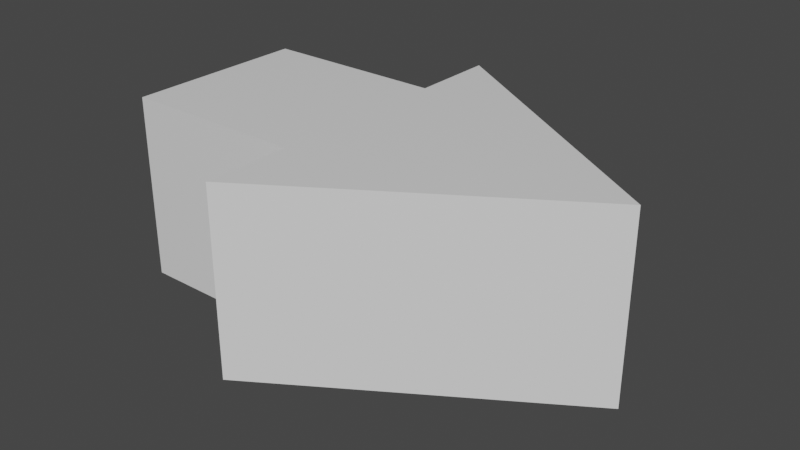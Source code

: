 # Source: editor_arrow.blend  (saved by Blender 2.93.21; exported with 4.5.12 LTS)
import bpy
from mathutils import Matrix  # noqa: F401  (used for matrix-valued properties, if any)

bpy.ops.wm.read_factory_settings(use_empty=True)
scene = bpy.context.scene
scene.name = 'Scene'

# ---- collections
col_collection = bpy.data.collections.new('Collection'); scene.collection.children.link(col_collection)

# ---- materials (node trees are filled in below, after node groups)
mat_material = bpy.data.materials.new('Material')
mat_material.alpha_threshold = 0.0
mat_material.use_transparent_shadow = False
mat_material.line_color = (0.0, 0.0, 0.0, 1.0)

# ---- material node trees
mat_material.use_nodes = True; mat_material.node_tree.nodes.clear()
_N = mat_material.node_tree.nodes; _L = mat_material.node_tree.links
n0 = _N.new('ShaderNodeOutputMaterial'); n0.name = 'Material Output'; n0.location = (300, 300)
n1 = _N.new('ShaderNodeBsdfPrincipled'); n1.name = 'Principled BSDF'; n1.location = (10, 300)
n1.distribution = 'GGX'
n1.subsurface_method = 'BURLEY'
n1.inputs[2].default_value = 0.4
n1.inputs[3].default_value = 1.45
n1.inputs[27].default_value = (0.0, 0.0, 0.0, 1.0)
n1.inputs[28].default_value = 1.0
_L.new(n1.outputs[0], n0.inputs[0])
n0.is_active_output = True

# ---- world
world_world = bpy.data.worlds.new('World'); scene.world = world_world
world_world.use_nodes = True; world_world.node_tree.nodes.clear()
_N = world_world.node_tree.nodes; _L = world_world.node_tree.links
n0 = _N.new('ShaderNodeOutputWorld'); n0.name = 'World Output'; n0.location = (300, 300)
n1 = _N.new('ShaderNodeBackground'); n1.name = 'Background'; n1.location = (10, 300)
n1.inputs[0].default_value = (0.05088, 0.05088, 0.05088, 1.0)
_L.new(n1.outputs[0], n0.inputs[0])
n0.is_active_output = True
world_world.color = (0.05088, 0.05088, 0.05088)
world_world.use_sun_shadow = False
world_world.sun_shadow_jitter_overblur = 0.0

# ---- meshes
me_cube = bpy.data.meshes.new('Cube')
me_cube.from_pydata([(0.07082, -0.5708, 0.5), (0.07082, -0.5708, -0.5), (-0.9292, -0.5708, 0.5), (-0.9292, -0.5708, -0.5), (0.07082, 0.4292, 0.5), (0.07082, 0.4292, -0.5), (-0.9292, 0.4292, 0.5), (-0.9292, 0.4292, -0.5), (1.575, -0.07082, -0.5), (1.575, -0.07082, 0.5), (0.07082, -1.035, 0.5), (0.07082, 0.893, -0.5), (0.07082, -1.035, -0.5), (0.07082, 0.893, 0.5)], [], [(0, 4, 6, 2), (3, 2, 6, 7), (7, 6, 4, 5), (5, 1, 3, 7), (1, 0, 2, 3), (8, 9, 10, 12), (0, 1, 12, 10), (1, 5, 8), (4, 0, 9), (4, 9, 13), (1, 8, 12), (5, 4, 13, 11), (9, 8, 11, 13), (8, 5, 11), (9, 0, 10)])
_uv = me_cube.uv_layers.new(name='UVMap')
_uv.uv.foreach_set('vector', [0.625, 0.5, 0.875, 0.5, 0.875, 0.75, 0.625, 0.75, 0.375, 0.75, 0.625, 0.75, 0.625, 1.0, 0.375, 1.0, 0.375, 0.0, 0.625, 0.0, 0.625, 0.25, 0.375, 0.25, 0.125, 0.5, 0.375, 0.5, 0.375, 0.75, 0.125, 0.75, 0.375, 0.5, 0.625, 0.5, 0.625, 0.75, 0.375, 0.75, 0.25, 0.375, 0.75, 0.375, 0.625, 0.5, 0.375, 0.5, 0.625, 0.5, 0.375, 0.5, 0.375, 0.5, 0.625, 0.5, 0.375, 0.5, 0.125, 0.5, 0.25, 0.375, 0.875, 0.5, 0.625, 0.5, 0.875, 0.5, 0.875, 0.5, 0.875, 0.5, 0.875, 0.5, 0.375, 0.5, 0.25, 0.375, 0.375, 0.5, 0.375, 0.25, 0.625, 0.25, 0.625, 0.25, 0.375, 0.25, 0.625, 0.25, 0.375, 0.25, 0.375, 0.25, 0.625, 0.25, 0.125, 0.5, 0.125, 0.5, 0.125, 0.5, 0.75, 0.375, 0.625, 0.5, 0.625, 0.5])
me_cube.materials.append(mat_material)
me_cube.use_remesh_preserve_volume = False
me_cube.use_remesh_preserve_attributes = False
me_cube.use_mirror_vertex_groups = False
me_cube.update()

# ---- objects
ob_cube = bpy.data.objects.new('Cube', me_cube)

# ---- transforms, parenting, visibility, modifiers, constraints
ob_cube.location = (0.0, 0.0, 0.0)
ob_cube.lock_rotations_4d = False
ob_cube.empty_display_type = 'ARROWS'
ob_cube.lineart.crease_threshold = 0.0

# ---- collection membership
col_collection.objects.link(ob_cube)

# ---- scene / render settings (as saved in the file)
scene.frame_start = 1; scene.frame_end = 250; scene.frame_set(1)
scene.render.engine = 'BLENDER_EEVEE_NEXT'
scene.cycles.use_denoising = False
scene.cycles.samples = 128
scene.cycles.sampling_pattern = 'TABULATED_SOBOL'
scene.cycles.use_adaptive_sampling = False
scene.cycles.use_light_tree = False
scene.view_settings.view_transform = 'Filmic'
bpy.context.view_layer.update()

# ---- added for rendering (the .blend has no active camera and no usable light): camera, sun
cam_auto = bpy.data.cameras.new('AutoCamera')
cam_auto.lens = 50.0
cam_auto.sensor_width = 36.0
cam_auto.clip_end = 1000.0
ob_auto_camera = bpy.data.objects.new('AutoCamera', cam_auto)
scene.collection.objects.link(ob_auto_camera)
ob_auto_camera.location = (3.38975, -3.75098, 2.45344)
ob_auto_camera.rotation_euler = (1.09748, -7.21219e-08, 0.694738)
scene.camera = ob_auto_camera
light_auto_sun = bpy.data.lights.new('AutoSun', 'SUN')
light_auto_sun.energy = 3.0
light_auto_sun.angle = 0.0523599
ob_auto_sun = bpy.data.objects.new('AutoSun', light_auto_sun)
scene.collection.objects.link(ob_auto_sun)
ob_auto_sun.rotation_euler = (0.872665, 0.174533, 0.523599)
bpy.context.view_layer.update()
